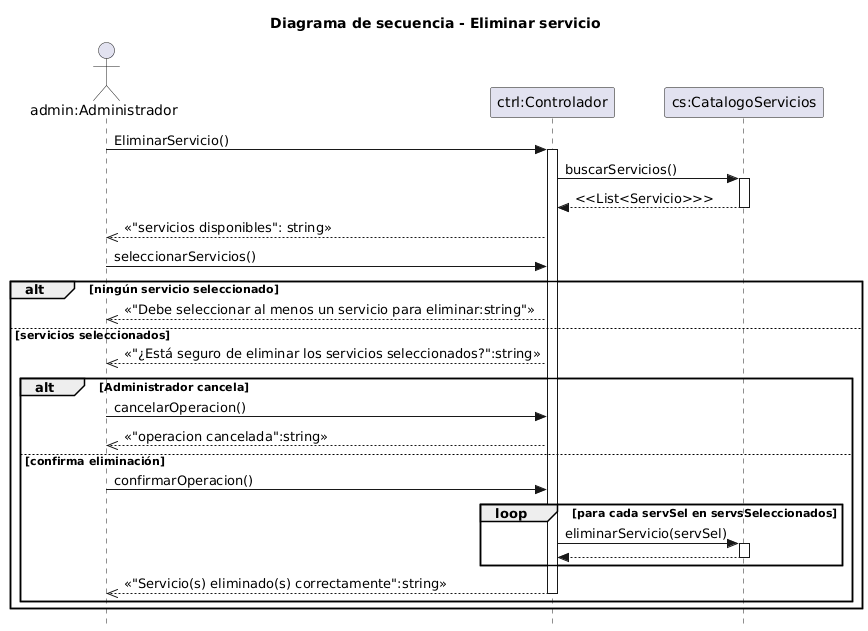

The diagram above was rendered by PlantUML. Its source (embedded in the PNG):
@startuml
skinparam style strictuml
title Diagrama de secuencia - Eliminar servicio
actor "admin:Administrador" as Admin
participant "ctrl:Controlador" as Controlador
participant "cs:CatalogoServicios" as Catalogo


Admin -> Controlador : EliminarServicio()
activate Controlador

    Controlador -> Catalogo : buscarServicios()
    activate Catalogo
    Catalogo --> Controlador : <<List<Servicio>>>
    deactivate Catalogo

Admin <<-- Controlador : <<"servicios disponibles": string>>

Admin -> Controlador : seleccionarServicios()


    alt ningún servicio seleccionado
        
        Admin <<-- Controlador : <<"Debe seleccionar al menos un servicio para eliminar:string">>
    
    else servicios seleccionados
        
        Admin <<-- Controlador : <<"¿Está seguro de eliminar los servicios seleccionados?":string>>
        
        alt Administrador cancela
            
            Admin -> Controlador : cancelarOperacion()
            Admin <<-- Controlador : <<"operacion cancelada":string>>
        
        else confirma eliminación
            
            Admin -> Controlador : confirmarOperacion()
          
            
                loop para cada servSel en servsSeleccionados
                    Controlador -> Catalogo : eliminarServicio(servSel)
                    activate Catalogo
                    Catalogo --> Controlador
                    deactivate Catalogo
                end
                
            Admin <<-- Controlador : <<"Servicio(s) eliminado(s) correctamente":string>>
            deactivate Controlador
        
        end
        
    end

deactivate Controlador
@enduml